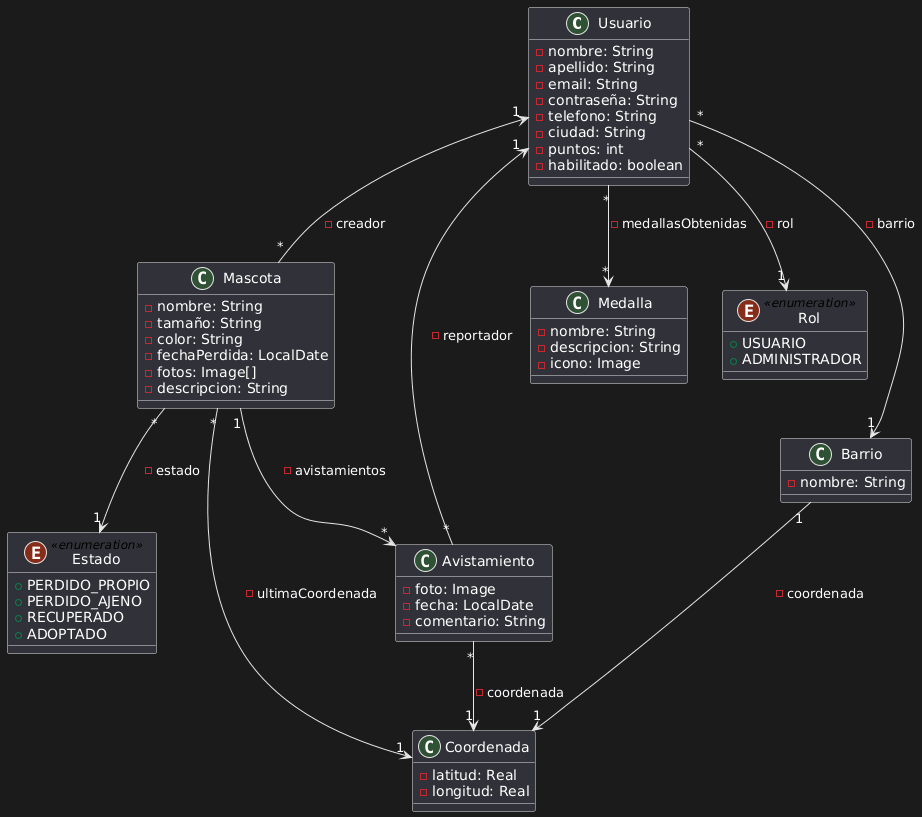

The diagram above was rendered by PlantUML. Its source (embedded in the PNG):
@startuml
class Usuario {
    -nombre: String
    -apellido: String
    -email: String
    -contraseña: String
    -telefono: String
    -ciudad: String
    -puntos: int
    -habilitado: boolean
}

class Mascota {
    -nombre: String
    -tamaño: String
    -color: String
    -fechaPerdida: LocalDate
    -fotos: Image[]
    -descripcion: String
}

class Avistamiento {
    -foto: Image
    -fecha: LocalDate
    -comentario: String
}

class Barrio {
    -nombre: String
}

class Medalla {
    -nombre: String
    -descripcion: String
    -icono: Image
}

class Coordenada {
    -latitud: Real
    -longitud: Real
}

enum Rol << enumeration >> {
    +USUARIO
    +ADMINISTRADOR
}

enum Estado << enumeration >> {
    ' Estados posibles de una mascota
    +PERDIDO_PROPIO
    +PERDIDO_AJENO
    +RECUPERADO
    +ADOPTADO
}

' --- Relaciones ---

' Un avistamiento tiene una coordenada y una coordenada puede tener muchos avistamientos
Avistamiento "*" --> "1" Coordenada: -coordenada

' Una mascota tiene una ultima coordenada pero una coordenada puede tener muchas mascotas
Mascota "*" --> "1" Coordenada: -ultimaCoordenada

'Un barrio tiene una coordenada y esa coordenada solo pertenece a ese barrio
Barrio "1" --> "1" Coordenada: -coordenada

' Un Usuario tiene un solo Rol. Un rol tiene muchos usuarios
Usuario "*" --> "1" Rol : -rol

' Un Usuario vive en un Barrio. Un barrio tiene muchos usuarios
Usuario "*" --> "1" Barrio : -barrio

' Un Usuario puede tener muchas Medallas, y una Medalla puede ser obtenida por muchos Usuarios
Usuario "*" --> "*" Medalla : -medallasObtenidas

' Un Usuario (creador) puede reportar muchas mascotas. Una mascota Tiene un solo reportador.
Usuario "1" <-- "*" Mascota : -creador

' Una Mascota tiene un solo estado. Un estado tiene muchas mascotas
Mascota "*" --> "1" Estado : -estado

' Una Mascota puede tener muchos avistamientos. Cada avistamiento pertenece a una sola mascota.
Mascota "1" --> "*" Avistamiento : -avistamientos

' Un Usuario (reportador) realiza muchos avistamientos. Un avistamiento es hecho por un solo usuario
Avistamiento "*" --> "1" Usuario : -reportador
@enduml